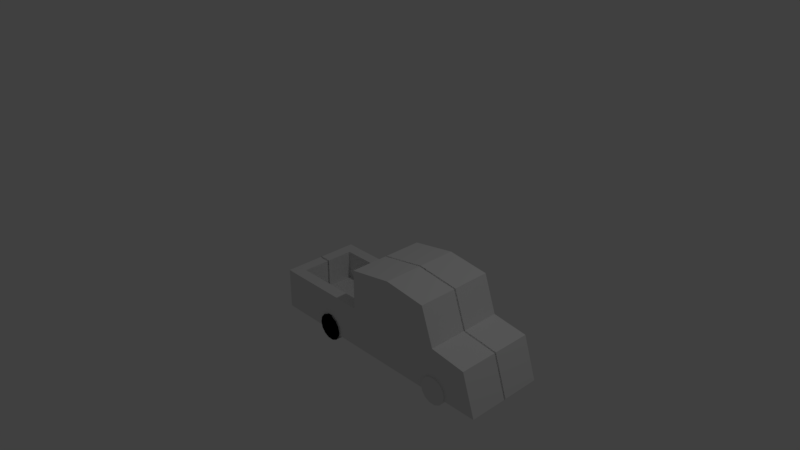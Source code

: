 # Source: pickup2.blend  (saved by Blender 2.79.0; exported with 4.5.12 LTS)
import bpy
from mathutils import Matrix  # noqa: F401  (used for matrix-valued properties, if any)

bpy.ops.wm.read_factory_settings(use_empty=True)
scene = bpy.context.scene
scene.name = 'Scene'

# ---- collections
col_collection_1 = bpy.data.collections.new('Collection 1'); scene.collection.children.link(col_collection_1)

# ---- materials (node trees are filled in below, after node groups)
mat_material = bpy.data.materials.new('Material')
mat_material.alpha_threshold = 0.0
mat_material.use_transparent_shadow = False
mat_material.roughness = 0.5
mat_material.line_color = (0.0, 0.0, 0.0, 1.0)

# ---- material node trees

# ---- world
world_world = bpy.data.worlds.new('World'); scene.world = world_world
world_world.color = (0.05088, 0.05088, 0.05088)
world_world.use_sun_shadow = False
world_world.sun_shadow_jitter_overblur = 0.0
world_world.cycles.sampling_method = 'MANUAL'

# ---- cameras
cam_camera = bpy.data.cameras.new('Camera')
cam_camera.clip_end = 100.0
cam_camera.lens = 35.0
cam_camera.sensor_width = 32.0
cam_camera.sensor_height = 18.0
cam_camera.ortho_scale = 7.314
cam_camera.dof.focus_distance = 0.0
cam_camera.dof.aperture_fstop = 128.0

# ---- lights
light_lamp = bpy.data.lights.new('Lamp', 'POINT')
light_lamp.transmission_factor = 0.0
light_lamp.cutoff_distance = 30.0
light_lamp.energy = 100.0
light_lamp.shadow_buffer_clip_start = 1.001
light_lamp.shadow_soft_size = 0.1
light_lamp.shadow_maximum_resolution = 0.006
light_lamp.use_absolute_resolution = True

# ---- meshes
me_cube = bpy.data.meshes.new('Cube')
me_cube.from_pydata([(2.352, 0.01148, -0.9987), (-1.012, 0.01148, -1.0), (1.684, 0.01148, -0.372), (0.3212, 0.01148, 0.09228), (0.9306, 0.01148, 0.1964), (2.352, -0.5401, -0.9987), (2.17, 0.01148, -0.4385), (-1.012, 0.01148, -0.4438), (1.509, 0.01148, 0.127), (-0.8589, 0.01148, -0.4469), (-0.8576, 0.01148, -0.8421), (0.3229, 0.01148, -0.842), (-1.012, -0.5401, -1.0), (1.684, -0.5401, -0.372), (0.3212, -0.5401, 0.09228), (0.9306, -0.5401, 0.1964), (2.17, -0.5401, -0.4385), (-1.012, -0.5401, -0.4438), (1.509, -0.5401, 0.127), (-0.8589, -0.5401, -0.4469), (-0.8576, -0.5401, -0.8421), (0.3229, -0.5401, -0.842), (-0.8576, -0.3818, -0.8421), (0.3229, -0.3818, -0.842), (-0.8589, -0.3818, -0.4469), (0.3221, -0.5401, -0.4469), (0.3221, -0.3818, -0.4469), (0.02763, -0.5584, -0.9403), (0.02763, -0.4046, -0.9403), (0.02763, -0.4046, -0.9403), (0.02763, -0.5584, -0.9403), (0.009275, -0.4046, -1.021), (0.009275, -0.5584, -1.021), (-0.04215, -0.4046, -1.085), (-0.04215, -0.5584, -1.085), (-0.1165, -0.4046, -1.121), (-0.1165, -0.5584, -1.121), (-0.199, -0.4046, -1.121), (-0.199, -0.5584, -1.121), (-0.2733, -0.4046, -1.085), (-0.2733, -0.5584, -1.085), (-0.3247, -0.4046, -1.021), (-0.3247, -0.5584, -1.021), (-0.343, -0.4046, -0.9403), (-0.343, -0.5584, -0.9403), (-0.3247, -0.4046, -0.8599), (-0.3247, -0.5584, -0.8599), (-0.2733, -0.4046, -0.7954), (-0.2733, -0.5584, -0.7954), (-0.199, -0.4046, -0.7596), (-0.199, -0.5584, -0.7596), (-0.1165, -0.4046, -0.7596), (-0.1165, -0.5584, -0.7596), (-0.04215, -0.4046, -0.7954), (-0.04215, -0.5584, -0.7954), (0.009275, -0.4046, -0.8599), (0.009275, -0.5584, -0.8599), (0.009275, -0.4046, -1.021), (0.009275, -0.5584, -1.021), (-0.04215, -0.4046, -1.085), (-0.04215, -0.5584, -1.085), (-0.1165, -0.4046, -1.121), (-0.1165, -0.5584, -1.121), (-0.199, -0.4046, -1.121), (-0.199, -0.5584, -1.121), (-0.2733, -0.4046, -1.085), (-0.2733, -0.5584, -1.085), (-0.3247, -0.4046, -1.021), (-0.3247, -0.5584, -1.021), (-0.343, -0.4046, -0.9403), (-0.343, -0.5584, -0.9403), (-0.3247, -0.4046, -0.8599), (-0.3247, -0.5584, -0.8599), (-0.2733, -0.4046, -0.7954), (-0.2733, -0.5584, -0.7954), (-0.199, -0.4046, -0.7596), (-0.199, -0.5584, -0.7596), (-0.1165, -0.4046, -0.7596), (-0.1165, -0.5584, -0.7596), (-0.04215, -0.4046, -0.7954), (-0.04215, -0.5584, -0.7954), (0.009275, -0.4046, -0.8599), (0.009275, -0.5584, -0.8599), (1.902, -0.5584, -0.9403), (1.902, -0.4046, -0.9403), (1.883, -0.4046, -1.021), (1.883, -0.5584, -1.021), (1.832, -0.4046, -1.085), (1.832, -0.5584, -1.085), (1.758, -0.4046, -1.121), (1.758, -0.5584, -1.121), (1.675, -0.4046, -1.121), (1.675, -0.5584, -1.121), (1.601, -0.4046, -1.085), (1.601, -0.5584, -1.085), (1.55, -0.4046, -1.021), (1.55, -0.5584, -1.021), (1.531, -0.4046, -0.9403), (1.531, -0.5584, -0.9403), (1.55, -0.4046, -0.8599), (1.55, -0.5584, -0.8599), (1.601, -0.4046, -0.7954), (1.601, -0.5584, -0.7954), (1.675, -0.4046, -0.7596), (1.675, -0.5584, -0.7596), (1.758, -0.4046, -0.7596), (1.758, -0.5584, -0.7596), (1.832, -0.4046, -0.7954), (1.832, -0.5584, -0.7954), (1.883, -0.4046, -0.8599), (1.883, -0.5584, -0.8599)], [], [(0, 1, 7, 9, 10, 11, 3, 4, 8, 2, 6), (5, 16, 13, 18, 15, 14, 21, 20, 19, 17, 12), (0, 6, 16, 5), (10, 9, 24, 19, 20, 22), (1, 0, 5, 12), (3, 11, 23, 21, 14), (11, 10, 22, 20, 21, 23), (2, 8, 18, 13), (7, 1, 12, 17), (6, 2, 13, 16), (8, 4, 15, 18), (9, 7, 17, 19, 24), (4, 3, 14, 15), (23, 22, 24, 26), (19, 20, 21, 25), (24, 19, 25, 26), (89, 90, 92, 91), (58, 27, 82, 80, 78, 76, 74, 72, 70, 68, 66, 64, 62, 60), (29, 30, 32, 31), (84, 85, 87, 89, 91, 93, 95, 97, 99, 101, 103, 105, 107, 109), (77, 78, 80, 79), (31, 32, 34, 33), (93, 94, 96, 95), (75, 76, 78, 77), (33, 34, 36, 35), (95, 96, 98, 97), (73, 74, 76, 75), (35, 36, 38, 37), (97, 98, 100, 99), (71, 72, 74, 73), (37, 38, 40, 39), (99, 100, 102, 101), (69, 70, 72, 71), (39, 40, 42, 41), (101, 102, 104, 103), (67, 68, 70, 69), (41, 42, 44, 43), (103, 104, 106, 105), (65, 66, 68, 67), (43, 44, 46, 45), (105, 106, 108, 107), (63, 64, 66, 65), (45, 46, 48, 47), (86, 83, 110, 108, 106, 104, 102, 100, 98, 96, 94, 92, 90, 88), (61, 62, 64, 63), (47, 48, 50, 49), (28, 57, 59, 61, 63, 65, 67, 69, 71, 73, 75, 77, 79, 81), (59, 60, 62, 61), (49, 50, 52, 51), (81, 82, 27, 28), (57, 58, 60, 59), (51, 52, 54, 53), (32, 30, 56, 54, 52, 50, 48, 46, 44, 42, 40, 38, 36, 34), (28, 27, 58, 57), (53, 54, 56, 55), (91, 92, 94, 93), (79, 80, 82, 81), (55, 56, 30, 29), (29, 31, 33, 35, 37, 39, 41, 43, 45, 47, 49, 51, 53, 55), (87, 88, 90, 89), (109, 110, 83, 84), (85, 86, 88, 87), (84, 83, 86, 85), (107, 108, 110, 109)])
_uv = me_cube.uv_layers.new(name='UVMap')
_uv.uv.foreach_set('vector', [0.2318, 0.1757, 0.2237, 0.178, 0.2183, 0.1844, 0.2171, 0.1926, 0.2205, 0.2003, 0.2276, 0.2048, 0.236, 0.2048, 0.243, 0.2003, 0.2465, 0.1926, 0.2453, 0.1844, 0.2398, 0.178, 0.3021, 0.8607, 0.1705, 0.8153, 0.1548, 0.6942, 0.03752, 0.6508, 0.02115, 0.5066, 0.04557, 0.3547, 0.2651, 0.3551, 0.265, 0.06092, 0.1722, 0.06063, 0.1714, 0.02255, 0.3021, 0.02243, 0.4741, 0.6773, 0.4741, 0.8198, 0.3444, 0.8198, 0.3444, 0.6773, 0.9161, 0.1599, 0.8234, 0.1599, 0.8234, 0.06187, 0.8234, 0.02243, 0.9161, 0.02243, 0.9161, 0.06187, 0.09022, 0.8137, 0.03867, 0.8137, 0.03867, 0.7621, 0.09022, 0.7621, 0.4741, 0.3996, 0.4741, 0.6324, 0.3816, 0.6324, 0.3444, 0.6324, 0.3444, 0.3996, 0.646, 0.3633, 0.646, 0.6574, 0.5536, 0.6574, 0.5163, 0.6574, 0.5163, 0.3633, 0.5536, 0.3633, 0.6883, 0.7023, 0.8082, 0.7023, 0.8082, 0.8397, 0.6883, 0.8397, 0.646, 0.7023, 0.646, 0.8409, 0.5163, 0.8409, 0.5163, 0.7023, 0.8026, 0.6574, 0.6883, 0.6574, 0.6883, 0.52, 0.8026, 0.52, 0.646, 0.02243, 0.646, 0.1668, 0.5163, 0.1668, 0.5163, 0.02243, 0.3444, 0.06051, 0.3444, 0.02243, 0.4741, 0.02243, 0.4741, 0.06051, 0.4368, 0.06051, 0.646, 0.1668, 0.646, 0.3184, 0.5163, 0.3184, 0.5163, 0.1668, 0.7811, 0.02243, 0.7811, 0.3166, 0.6883, 0.3169, 0.6883, 0.02264, 0.1722, 0.06063, 0.265, 0.06092, 0.2651, 0.3551, 0.1723, 0.3549, 0.4368, 0.06051, 0.4741, 0.06051, 0.4741, 0.3548, 0.4368, 0.3548, 0.9795, 0.2187, 0.9433, 0.2187, 0.9433, 0.1981, 0.9795, 0.1981, 0.866, 0.2041, 0.8849, 0.2087, 0.9, 0.2215, 0.9084, 0.24, 0.9084, 0.2605, 0.9, 0.2791, 0.8849, 0.2919, 0.866, 0.2964, 0.8471, 0.2919, 0.8319, 0.2791, 0.8235, 0.2605, 0.8235, 0.24, 0.8319, 0.2215, 0.8471, 0.2087, 0.985, 0.2144, 0.9489, 0.2144, 0.9489, 0.1947, 0.985, 0.1947, 0.9084, 0.2406, 0.9084, 0.2612, 0.8999, 0.2797, 0.8848, 0.2925, 0.8659, 0.2971, 0.847, 0.2925, 0.8318, 0.2797, 0.8234, 0.2612, 0.8234, 0.2406, 0.8318, 0.2221, 0.847, 0.2093, 0.8659, 0.2047, 0.8848, 0.2093, 0.8999, 0.2221, 0.9526, 0.2026, 0.9887, 0.2026, 0.9887, 0.2211, 0.9526, 0.2211, 0.985, 0.1947, 0.9489, 0.1947, 0.9489, 0.1796, 0.985, 0.1796, 0.941, 0.1751, 0.9771, 0.1751, 0.9771, 0.1912, 0.941, 0.1912, 0.9526, 0.182, 0.9887, 0.182, 0.9887, 0.2026, 0.9526, 0.2026, 0.9718, 0.2421, 0.9356, 0.2421, 0.9356, 0.2236, 0.9718, 0.2236, 0.941, 0.1912, 0.9771, 0.1912, 0.9771, 0.2112, 0.941, 0.2112, 0.9526, 0.1636, 0.9887, 0.1636, 0.9887, 0.182, 0.9526, 0.182, 0.9718, 0.2236, 0.9356, 0.2236, 0.9356, 0.2031, 0.9718, 0.2031, 0.941, 0.2112, 0.9771, 0.2112, 0.9771, 0.2312, 0.941, 0.2312, 0.9802, 0.2065, 0.944, 0.2065, 0.944, 0.1904, 0.9802, 0.1904, 0.9718, 0.2031, 0.9356, 0.2031, 0.9356, 0.1845, 0.9718, 0.1845, 0.941, 0.2312, 0.9771, 0.2312, 0.9771, 0.2473, 0.941, 0.2473, 0.9802, 0.2265, 0.944, 0.2265, 0.944, 0.2065, 0.9802, 0.2065, 0.9856, 0.2492, 0.9494, 0.2492, 0.9494, 0.2332, 0.9856, 0.2332, 0.9486, 0.1781, 0.9848, 0.1781, 0.9848, 0.1966, 0.9486, 0.1966, 0.9802, 0.2466, 0.944, 0.2466, 0.944, 0.2265, 0.9802, 0.2265, 0.9856, 0.2332, 0.9494, 0.2332, 0.9494, 0.2131, 0.9856, 0.2131, 0.9486, 0.1966, 0.9848, 0.1966, 0.9848, 0.2171, 0.9486, 0.2171, 0.9802, 0.2627, 0.944, 0.2627, 0.944, 0.2466, 0.9802, 0.2466, 0.9856, 0.2131, 0.9494, 0.2131, 0.9494, 0.1931, 0.9856, 0.1931, 0.9486, 0.2171, 0.9848, 0.2171, 0.9848, 0.2357, 0.9486, 0.2357, 0.9819, 0.2223, 0.9458, 0.2223, 0.9458, 0.2038, 0.9819, 0.2038, 0.9856, 0.1931, 0.9494, 0.1931, 0.9494, 0.177, 0.9856, 0.177, 0.8234, 0.2607, 0.8234, 0.2402, 0.8319, 0.2216, 0.847, 0.2088, 0.8659, 0.2043, 0.8848, 0.2088, 0.9, 0.2216, 0.9084, 0.2402, 0.9084, 0.2607, 0.9, 0.2792, 0.8848, 0.292, 0.8659, 0.2966, 0.847, 0.292, 0.8319, 0.2792, 0.9819, 0.2428, 0.9458, 0.2428, 0.9458, 0.2223, 0.9819, 0.2223, 0.935, 0.1882, 0.9711, 0.1882, 0.9711, 0.2067, 0.935, 0.2067, 0.8467, 0.2924, 0.8315, 0.2796, 0.8231, 0.2611, 0.8231, 0.2405, 0.8315, 0.222, 0.8467, 0.2092, 0.8656, 0.2046, 0.8845, 0.2092, 0.8996, 0.222, 0.9081, 0.2405, 0.9081, 0.2611, 0.8996, 0.2796, 0.8845, 0.2924, 0.8656, 0.297, 0.9819, 0.2613, 0.9458, 0.2613, 0.9458, 0.2428, 0.9819, 0.2428, 0.935, 0.2067, 0.9711, 0.2067, 0.9711, 0.2272, 0.935, 0.2272, 0.9804, 0.2419, 0.9442, 0.2419, 0.9442, 0.2216, 0.9804, 0.2216, 0.9804, 0.2019, 0.9442, 0.2019, 0.9442, 0.1869, 0.9804, 0.1869, 0.935, 0.2272, 0.9711, 0.2272, 0.9711, 0.2458, 0.935, 0.2458, 0.8658, 0.2046, 0.8847, 0.2091, 0.8998, 0.222, 0.9082, 0.2405, 0.9082, 0.261, 0.8998, 0.2795, 0.8847, 0.2924, 0.8658, 0.2969, 0.8469, 0.2924, 0.8317, 0.2795, 0.8233, 0.261, 0.8233, 0.2405, 0.8317, 0.222, 0.8469, 0.2091, 0.9804, 0.2216, 0.9442, 0.2216, 0.9442, 0.2019, 0.9804, 0.2019, 0.985, 0.2516, 0.9489, 0.2516, 0.9489, 0.2347, 0.985, 0.2347, 0.9795, 0.1981, 0.9433, 0.1981, 0.9433, 0.1796, 0.9795, 0.1796, 0.9804, 0.2589, 0.9442, 0.2589, 0.9442, 0.2419, 0.9804, 0.2419, 0.985, 0.2347, 0.9489, 0.2347, 0.9489, 0.2144, 0.985, 0.2144, 0.8468, 0.2921, 0.8316, 0.2793, 0.8232, 0.2608, 0.8232, 0.2402, 0.8316, 0.2217, 0.8468, 0.2089, 0.8657, 0.2043, 0.8846, 0.2089, 0.8998, 0.2217, 0.9082, 0.2402, 0.9082, 0.2608, 0.8998, 0.2793, 0.8846, 0.2921, 0.8657, 0.2967, 0.9795, 0.2372, 0.9433, 0.2372, 0.9433, 0.2187, 0.9795, 0.2187, 0.9847, 0.2421, 0.9486, 0.2421, 0.9486, 0.2217, 0.9847, 0.2217, 0.9847, 0.2021, 0.9486, 0.2021, 0.9486, 0.187, 0.9847, 0.187, 0.9847, 0.2217, 0.9486, 0.2217, 0.9486, 0.2021, 0.9847, 0.2021, 0.9847, 0.259, 0.9486, 0.259, 0.9486, 0.2421, 0.9847, 0.2421])
me_cube.materials.append(mat_material)
me_cube.use_remesh_preserve_volume = False
me_cube.use_remesh_preserve_attributes = False
me_cube.use_mirror_vertex_groups = False
me_cube.use_paint_bone_selection = False
me_cube.use_paint_mask = True
me_cube.update()

# ---- objects
ob_cube = bpy.data.objects.new('Cube', me_cube)
ob_lamp = bpy.data.objects.new('Lamp', light_lamp)
ob_camera = bpy.data.objects.new('Camera', cam_camera)

# ---- transforms, parenting, visibility, modifiers, constraints
ob_cube.location = (0.0, 0.0, 0.0)
ob_cube.lock_rotations_4d = False
ob_cube.empty_display_type = 'ARROWS'
ob_cube.lineart.crease_threshold = 0.0
_m = ob_cube.modifiers.new('Mirror', 'MIRROR')
_m.use_axis = (False, True, False)
ob_lamp.location = (4.076, 1.005, 5.904)
ob_lamp.rotation_euler = (0.6503, 0.05522, 1.866)
ob_lamp.lock_rotations_4d = False
ob_lamp.empty_display_type = 'ARROWS'
ob_lamp.color = (0.0, 0.0, 0.0, 0.0)
ob_lamp.lineart.crease_threshold = 0.0
ob_camera.location = (7.481, -6.508, 5.344)
ob_camera.rotation_euler = (1.109, 0.0, 0.8149)
ob_camera.lock_rotations_4d = False
ob_camera.empty_display_type = 'ARROWS'
ob_camera.color = (0.0, 0.0, 0.0, 0.0)
ob_camera.display_type = 'WIRE'
ob_camera.lineart.crease_threshold = 0.0

# ---- collection membership
col_collection_1.objects.link(ob_cube)
col_collection_1.objects.link(ob_lamp)
col_collection_1.objects.link(ob_camera)

# ---- scene / render settings (as saved in the file)
scene.camera = ob_camera
scene.frame_start = 1; scene.frame_end = 250; scene.frame_set(1)
scene.render.engine = 'BLENDER_EEVEE_NEXT'
scene.render.resolution_percentage = 50
scene.render.dither_intensity = 0.0
scene.cycles.use_denoising = False
scene.cycles.samples = 128
scene.cycles.sampling_pattern = 'TABULATED_SOBOL'
scene.cycles.use_adaptive_sampling = False
scene.cycles.use_light_tree = False
scene.cycles.blur_glossy = 0.0
scene.cycles.sample_clamp_indirect = 0.0
scene.view_settings.view_transform = 'Standard'
bpy.context.view_layer.update()
